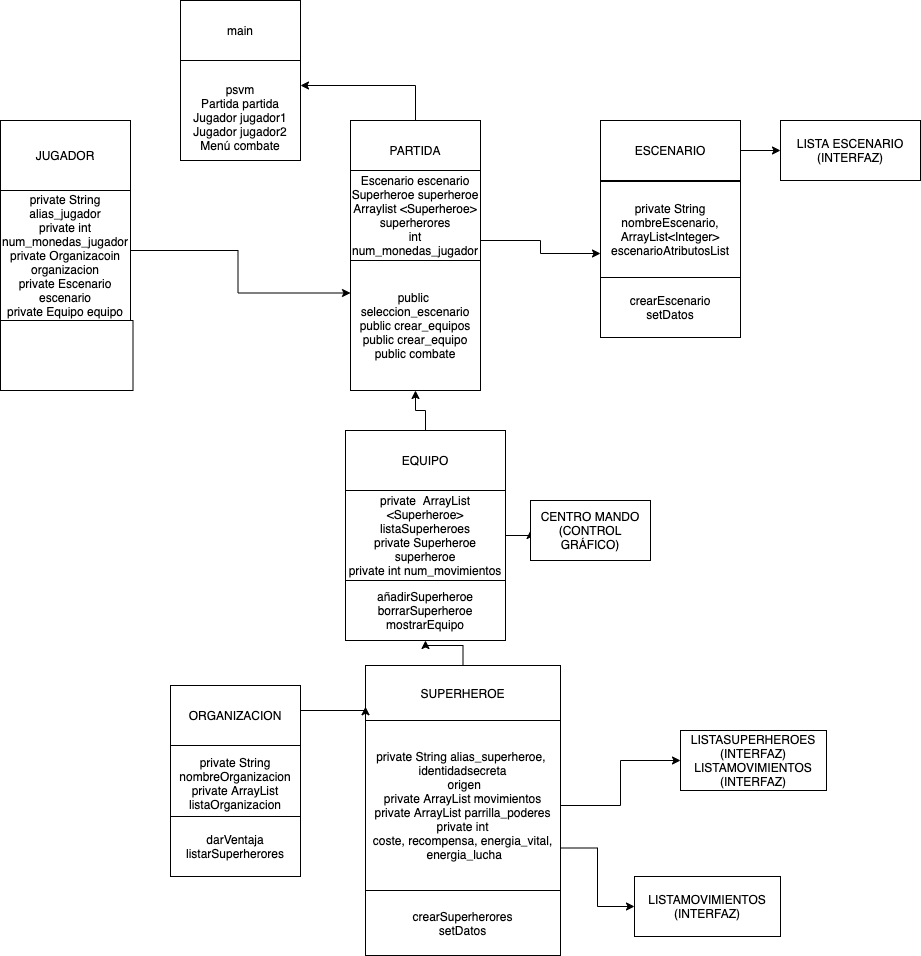

The diagram above was exported from draw.io. Its source (the exported page's mxGraphModel, read from the mxfile embedded in the PNG):
<mxGraphModel dx="1287" dy="1783" grid="1" gridSize="10" guides="1" tooltips="1" connect="1" arrows="1" fold="1" page="1" pageScale="1" pageWidth="827" pageHeight="1169" math="0" shadow="0">
  <root>
    <mxCell id="WIyWlLk6GJQsqaUBKTNV-0" />
    <mxCell id="WIyWlLk6GJQsqaUBKTNV-1" parent="WIyWlLk6GJQsqaUBKTNV-0" />
    <mxCell id="UL6VJf6gU2ZGbZ6LrnVd-5" style="edgeStyle=orthogonalEdgeStyle;rounded=0;orthogonalLoop=1;jettySize=auto;html=1;exitX=0.5;exitY=0;exitDx=0;exitDy=0;entryX=0.5;entryY=1;entryDx=0;entryDy=0;" parent="WIyWlLk6GJQsqaUBKTNV-1" source="nakYwZesxnR8pzR1KU2C-6" target="nakYwZesxnR8pzR1KU2C-13" edge="1">
      <mxGeometry relative="1" as="geometry" />
    </mxCell>
    <mxCell id="nakYwZesxnR8pzR1KU2C-6" value="SUPERHEROE" style="rounded=0;whiteSpace=wrap;html=1;" parent="WIyWlLk6GJQsqaUBKTNV-1" vertex="1">
      <mxGeometry x="125" y="385" width="195" height="55" as="geometry" />
    </mxCell>
    <mxCell id="UL6VJf6gU2ZGbZ6LrnVd-7" style="edgeStyle=orthogonalEdgeStyle;rounded=0;orthogonalLoop=1;jettySize=auto;html=1;exitX=1;exitY=0.5;exitDx=0;exitDy=0;" parent="WIyWlLk6GJQsqaUBKTNV-1" source="nakYwZesxnR8pzR1KU2C-7" target="nakYwZesxnR8pzR1KU2C-10" edge="1">
      <mxGeometry relative="1" as="geometry">
        <Array as="points">
          <mxPoint x="380" y="525" />
          <mxPoint x="380" y="480" />
        </Array>
      </mxGeometry>
    </mxCell>
    <mxCell id="gUTRlyKDbJ-R_TlW_5rz-12" style="edgeStyle=orthogonalEdgeStyle;rounded=0;orthogonalLoop=1;jettySize=auto;html=1;exitX=1;exitY=0.75;exitDx=0;exitDy=0;entryX=0;entryY=0.5;entryDx=0;entryDy=0;" edge="1" parent="WIyWlLk6GJQsqaUBKTNV-1" source="nakYwZesxnR8pzR1KU2C-7" target="gUTRlyKDbJ-R_TlW_5rz-11">
      <mxGeometry relative="1" as="geometry" />
    </mxCell>
    <mxCell id="nakYwZesxnR8pzR1KU2C-7" value="private String&amp;nbsp;alias_superheroe,&amp;nbsp;&lt;br&gt;identidadsecreta&lt;br&gt;&amp;nbsp;origen&lt;br&gt;private ArrayList movimientos&lt;br&gt;private ArrayList parrilla_poderes&lt;br&gt;private int coste,&amp;nbsp;recompensa,&amp;nbsp;energia_vital,&lt;br&gt;&amp;nbsp;energia_lucha&lt;br&gt;" style="rounded=0;whiteSpace=wrap;html=1;" parent="WIyWlLk6GJQsqaUBKTNV-1" vertex="1">
      <mxGeometry x="125" y="440" width="195" height="170" as="geometry" />
    </mxCell>
    <mxCell id="nakYwZesxnR8pzR1KU2C-9" value="crearSuperherores&lt;br&gt;setDatos" style="rounded=0;whiteSpace=wrap;html=1;" parent="WIyWlLk6GJQsqaUBKTNV-1" vertex="1">
      <mxGeometry x="125" y="610" width="195" height="65" as="geometry" />
    </mxCell>
    <mxCell id="nakYwZesxnR8pzR1KU2C-10" value="LISTASUPERHEROES (INTERFAZ)&lt;br&gt;LISTAMOVIMIENTOS&lt;br&gt;(INTERFAZ)" style="rounded=0;whiteSpace=wrap;html=1;" parent="WIyWlLk6GJQsqaUBKTNV-1" vertex="1">
      <mxGeometry x="440" y="450" width="146" height="60" as="geometry" />
    </mxCell>
    <mxCell id="UL6VJf6gU2ZGbZ6LrnVd-11" style="edgeStyle=orthogonalEdgeStyle;rounded=0;orthogonalLoop=1;jettySize=auto;html=1;exitX=0.5;exitY=0;exitDx=0;exitDy=0;entryX=0.5;entryY=1;entryDx=0;entryDy=0;" parent="WIyWlLk6GJQsqaUBKTNV-1" source="nakYwZesxnR8pzR1KU2C-11" target="nakYwZesxnR8pzR1KU2C-19" edge="1">
      <mxGeometry relative="1" as="geometry">
        <mxPoint x="135" y="120" as="targetPoint" />
      </mxGeometry>
    </mxCell>
    <mxCell id="nakYwZesxnR8pzR1KU2C-11" value="EQUIPO" style="rounded=0;whiteSpace=wrap;html=1;" parent="WIyWlLk6GJQsqaUBKTNV-1" vertex="1">
      <mxGeometry x="105" y="150" width="160" height="60" as="geometry" />
    </mxCell>
    <mxCell id="UL6VJf6gU2ZGbZ6LrnVd-9" style="edgeStyle=orthogonalEdgeStyle;rounded=0;orthogonalLoop=1;jettySize=auto;html=1;exitX=1;exitY=0.5;exitDx=0;exitDy=0;entryX=0;entryY=0.5;entryDx=0;entryDy=0;" parent="WIyWlLk6GJQsqaUBKTNV-1" source="nakYwZesxnR8pzR1KU2C-12" target="nakYwZesxnR8pzR1KU2C-23" edge="1">
      <mxGeometry relative="1" as="geometry" />
    </mxCell>
    <mxCell id="nakYwZesxnR8pzR1KU2C-12" value="private&amp;nbsp; ArrayList &amp;lt;Superheroe&amp;gt; listaSuperheroes&lt;br&gt;private Superheroe superheroe&lt;br&gt;private int num_movimientos&lt;br&gt;" style="rounded=0;whiteSpace=wrap;html=1;" parent="WIyWlLk6GJQsqaUBKTNV-1" vertex="1">
      <mxGeometry x="105" y="210" width="160" height="90" as="geometry" />
    </mxCell>
    <mxCell id="nakYwZesxnR8pzR1KU2C-13" value="añadirSuperheroe&lt;br&gt;borrarSuperheroe&lt;br&gt;mostrarEquipo" style="rounded=0;whiteSpace=wrap;html=1;" parent="WIyWlLk6GJQsqaUBKTNV-1" vertex="1">
      <mxGeometry x="105" y="300" width="160" height="60" as="geometry" />
    </mxCell>
    <mxCell id="UL6VJf6gU2ZGbZ6LrnVd-3" style="edgeStyle=orthogonalEdgeStyle;rounded=0;orthogonalLoop=1;jettySize=auto;html=1;exitX=1;exitY=0.5;exitDx=0;exitDy=0;entryX=0;entryY=0.75;entryDx=0;entryDy=0;" parent="WIyWlLk6GJQsqaUBKTNV-1" source="nakYwZesxnR8pzR1KU2C-14" target="nakYwZesxnR8pzR1KU2C-6" edge="1">
      <mxGeometry relative="1" as="geometry">
        <Array as="points">
          <mxPoint x="60" y="430" />
        </Array>
      </mxGeometry>
    </mxCell>
    <mxCell id="nakYwZesxnR8pzR1KU2C-14" value="ORGANIZACION" style="rounded=0;whiteSpace=wrap;html=1;" parent="WIyWlLk6GJQsqaUBKTNV-1" vertex="1">
      <mxGeometry x="-70" y="405" width="130" height="60" as="geometry" />
    </mxCell>
    <mxCell id="nakYwZesxnR8pzR1KU2C-15" value="private String nombreOrganizacion&lt;br&gt;private ArrayList listaOrganizacion" style="rounded=0;whiteSpace=wrap;html=1;" parent="WIyWlLk6GJQsqaUBKTNV-1" vertex="1">
      <mxGeometry x="-70" y="465" width="130" height="76" as="geometry" />
    </mxCell>
    <mxCell id="nakYwZesxnR8pzR1KU2C-16" value="darVentaja&lt;br&gt;listarSuperherores" style="rounded=0;whiteSpace=wrap;html=1;" parent="WIyWlLk6GJQsqaUBKTNV-1" vertex="1">
      <mxGeometry x="-70" y="536" width="130" height="60" as="geometry" />
    </mxCell>
    <mxCell id="UL6VJf6gU2ZGbZ6LrnVd-21" style="edgeStyle=orthogonalEdgeStyle;rounded=0;orthogonalLoop=1;jettySize=auto;html=1;exitX=0.5;exitY=0;exitDx=0;exitDy=0;entryX=1;entryY=0.25;entryDx=0;entryDy=0;" parent="WIyWlLk6GJQsqaUBKTNV-1" source="nakYwZesxnR8pzR1KU2C-18" target="nakYwZesxnR8pzR1KU2C-22" edge="1">
      <mxGeometry relative="1" as="geometry" />
    </mxCell>
    <mxCell id="nakYwZesxnR8pzR1KU2C-18" value="PARTIDA" style="rounded=0;whiteSpace=wrap;html=1;" parent="WIyWlLk6GJQsqaUBKTNV-1" vertex="1">
      <mxGeometry x="110" y="-160" width="130" height="60" as="geometry" />
    </mxCell>
    <mxCell id="gUTRlyKDbJ-R_TlW_5rz-9" style="edgeStyle=orthogonalEdgeStyle;rounded=0;orthogonalLoop=1;jettySize=auto;html=1;exitX=1;exitY=0;exitDx=0;exitDy=0;entryX=0;entryY=0.75;entryDx=0;entryDy=0;" edge="1" parent="WIyWlLk6GJQsqaUBKTNV-1" source="nakYwZesxnR8pzR1KU2C-19" target="gUTRlyKDbJ-R_TlW_5rz-2">
      <mxGeometry relative="1" as="geometry" />
    </mxCell>
    <mxCell id="nakYwZesxnR8pzR1KU2C-19" value="public&amp;nbsp; seleccion_escenario&lt;br&gt;public crear_equipos&lt;br&gt;public crear_equipo&lt;br&gt;public combate" style="rounded=0;whiteSpace=wrap;html=1;" parent="WIyWlLk6GJQsqaUBKTNV-1" vertex="1">
      <mxGeometry x="110" y="-20" width="130" height="130" as="geometry" />
    </mxCell>
    <mxCell id="nakYwZesxnR8pzR1KU2C-20" value="Escenario escenario&lt;br&gt;Superheroe superheroe&lt;br&gt;Arraylist &amp;lt;Superheroe&amp;gt; superherores&lt;br&gt;int num_monedas_jugador" style="rounded=0;whiteSpace=wrap;html=1;" parent="WIyWlLk6GJQsqaUBKTNV-1" vertex="1">
      <mxGeometry x="110" y="-110" width="130" height="90" as="geometry" />
    </mxCell>
    <mxCell id="nakYwZesxnR8pzR1KU2C-21" value="main" style="rounded=0;whiteSpace=wrap;html=1;" parent="WIyWlLk6GJQsqaUBKTNV-1" vertex="1">
      <mxGeometry x="-60" y="-280" width="120" height="60" as="geometry" />
    </mxCell>
    <mxCell id="nakYwZesxnR8pzR1KU2C-22" value="&lt;br&gt;psvm&lt;br&gt;Partida partida&lt;br&gt;Jugador jugador1&lt;br&gt;Jugador jugador2&lt;br&gt;Menú combate" style="rounded=0;whiteSpace=wrap;html=1;" parent="WIyWlLk6GJQsqaUBKTNV-1" vertex="1">
      <mxGeometry x="-60" y="-220" width="120" height="100" as="geometry" />
    </mxCell>
    <mxCell id="nakYwZesxnR8pzR1KU2C-23" value="CENTRO MANDO (CONTROL GRÁFICO)" style="rounded=0;whiteSpace=wrap;html=1;" parent="WIyWlLk6GJQsqaUBKTNV-1" vertex="1">
      <mxGeometry x="290" y="220" width="120" height="60" as="geometry" />
    </mxCell>
    <mxCell id="nakYwZesxnR8pzR1KU2C-24" value="JUGADOR" style="rounded=0;whiteSpace=wrap;html=1;" parent="WIyWlLk6GJQsqaUBKTNV-1" vertex="1">
      <mxGeometry x="-240" y="-160" width="130" height="70" as="geometry" />
    </mxCell>
    <mxCell id="UL6VJf6gU2ZGbZ6LrnVd-20" style="edgeStyle=orthogonalEdgeStyle;rounded=0;orthogonalLoop=1;jettySize=auto;html=1;exitX=1;exitY=0.5;exitDx=0;exitDy=0;entryX=0;entryY=0.25;entryDx=0;entryDy=0;" parent="WIyWlLk6GJQsqaUBKTNV-1" target="nakYwZesxnR8pzR1KU2C-19" edge="1">
      <mxGeometry relative="1" as="geometry">
        <mxPoint x="-115" y="-30" as="sourcePoint" />
      </mxGeometry>
    </mxCell>
    <mxCell id="nakYwZesxnR8pzR1KU2C-27" value="" style="rounded=0;whiteSpace=wrap;html=1;" parent="WIyWlLk6GJQsqaUBKTNV-1" vertex="1">
      <mxGeometry x="-240" y="40" width="132.5" height="70" as="geometry" />
    </mxCell>
    <mxCell id="gUTRlyKDbJ-R_TlW_5rz-0" value="private String alias_jugador&lt;br&gt;private int num_monedas_jugador&lt;br&gt;private Organizacoin organizacion&lt;br&gt;private Escenario escenario&lt;br&gt;private Equipo equipo" style="rounded=0;whiteSpace=wrap;html=1;" vertex="1" parent="WIyWlLk6GJQsqaUBKTNV-1">
      <mxGeometry x="-240" y="-90" width="130" height="130" as="geometry" />
    </mxCell>
    <mxCell id="gUTRlyKDbJ-R_TlW_5rz-10" style="edgeStyle=orthogonalEdgeStyle;rounded=0;orthogonalLoop=1;jettySize=auto;html=1;exitX=1;exitY=0.5;exitDx=0;exitDy=0;entryX=0;entryY=0.5;entryDx=0;entryDy=0;" edge="1" parent="WIyWlLk6GJQsqaUBKTNV-1" source="gUTRlyKDbJ-R_TlW_5rz-1" target="gUTRlyKDbJ-R_TlW_5rz-6">
      <mxGeometry relative="1" as="geometry" />
    </mxCell>
    <mxCell id="gUTRlyKDbJ-R_TlW_5rz-1" value="ESCENARIO" style="rounded=0;whiteSpace=wrap;html=1;" vertex="1" parent="WIyWlLk6GJQsqaUBKTNV-1">
      <mxGeometry x="360" y="-160" width="140" height="60" as="geometry" />
    </mxCell>
    <mxCell id="gUTRlyKDbJ-R_TlW_5rz-2" value="private String nombreEscenario,&lt;br&gt;ArrayList&amp;lt;Integer&amp;gt; escenarioAtributosList" style="rounded=0;whiteSpace=wrap;html=1;" vertex="1" parent="WIyWlLk6GJQsqaUBKTNV-1">
      <mxGeometry x="360" y="-99" width="140" height="96" as="geometry" />
    </mxCell>
    <mxCell id="gUTRlyKDbJ-R_TlW_5rz-3" value="crearEscenario&lt;br&gt;setDatos" style="rounded=0;whiteSpace=wrap;html=1;" vertex="1" parent="WIyWlLk6GJQsqaUBKTNV-1">
      <mxGeometry x="360" y="-3" width="140" height="60" as="geometry" />
    </mxCell>
    <mxCell id="gUTRlyKDbJ-R_TlW_5rz-6" value="LISTA ESCENARIO (INTERFAZ)" style="rounded=0;whiteSpace=wrap;html=1;" vertex="1" parent="WIyWlLk6GJQsqaUBKTNV-1">
      <mxGeometry x="540" y="-160" width="140" height="60" as="geometry" />
    </mxCell>
    <mxCell id="gUTRlyKDbJ-R_TlW_5rz-11" value="LISTAMOVIMIENTOS&lt;br&gt;(INTERFAZ)" style="rounded=0;whiteSpace=wrap;html=1;" vertex="1" parent="WIyWlLk6GJQsqaUBKTNV-1">
      <mxGeometry x="394" y="596" width="146" height="60" as="geometry" />
    </mxCell>
  </root>
</mxGraphModel>